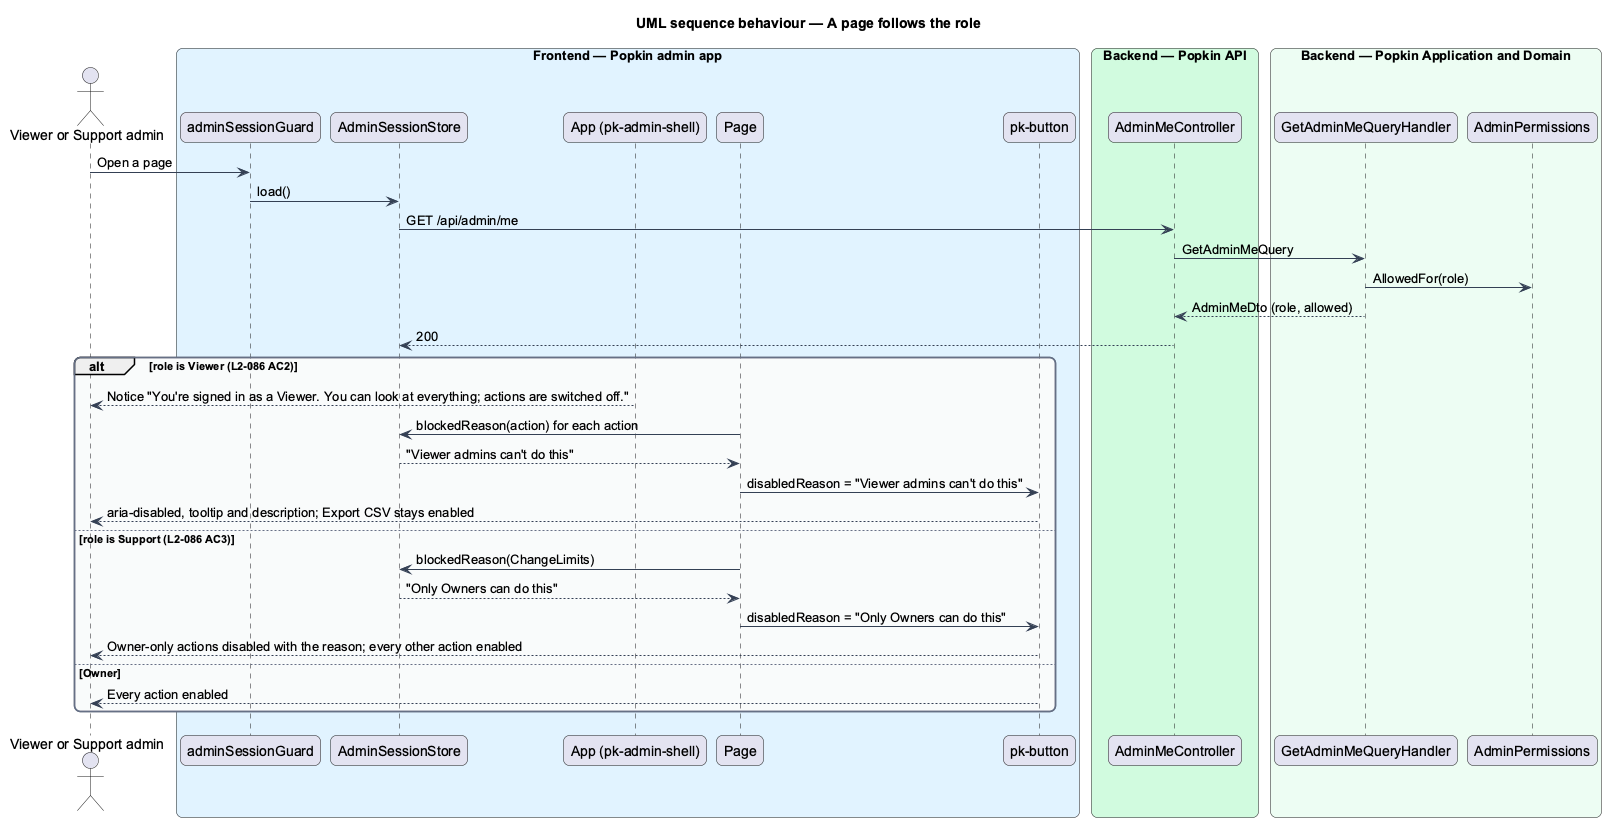

The diagram above was rendered by PlantUML. Its source (embedded in the PNG):
@startuml
title UML sequence behaviour — A page follows the role
skinparam backgroundColor #FFFFFF
skinparam shadowing false
skinparam roundcorner 12
skinparam defaultFontName Arial
skinparam ArrowColor #344054
skinparam rectangle {
  BorderColor #344054
  FontColor #101828
}
skinparam package {
  BorderColor #667085
  FontColor #101828
  BackgroundColor #F9FAFB
}
actor "Viewer or Support admin" as actor
box "Frontend — Popkin admin app" #E0F2FE
  participant "adminSessionGuard" as guard
  participant "AdminSessionStore" as sess
  participant "App (pk-admin-shell)" as shell
  participant "Page" as page
  participant "pk-button" as btn
end box
box "Backend — Popkin API" #D1FADF
  participant "AdminMeController" as me
end box
box "Backend — Popkin Application and Domain" #ECFDF3
  participant "GetAdminMeQueryHandler" as q
  participant "AdminPermissions" as perm
end box
actor -> guard : Open a page
guard -> sess : load()
sess -> me : GET /api/admin/me
me -> q : GetAdminMeQuery
q -> perm : AllowedFor(role)
q --> me : AdminMeDto (role, allowed)
me --> sess : 200
alt role is Viewer (L2-086 AC2)
  shell --> actor : Notice "You're signed in as a Viewer. You can look at everything; actions are switched off."
  page -> sess : blockedReason(action) for each action
  sess --> page : "Viewer admins can't do this"
  page -> btn : disabledReason = "Viewer admins can't do this"
  btn --> actor : aria-disabled, tooltip and description; Export CSV stays enabled
else role is Support (L2-086 AC3)
  page -> sess : blockedReason(ChangeLimits)
  sess --> page : "Only Owners can do this"
  page -> btn : disabledReason = "Only Owners can do this"
  btn --> actor : Owner-only actions disabled with the reason; every other action enabled
else Owner
  btn --> actor : Every action enabled
end
@enduml